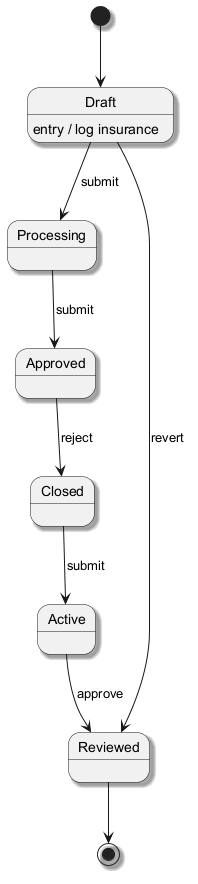

The diagram above was rendered by PlantUML. Its source (embedded in the PNG):
@startuml
skinparam backgroundColor #FFFFFF
skinparam classBackgroundColor #F1F8E9
skinparam classBorderColor #33691E
skinparam shadowing true
[*] --> Draft
Draft --> Processing : submit
Draft : entry / log insurance
Processing --> Approved : submit
Approved --> Closed : reject
Closed --> Active : submit
Active --> Reviewed : approve
Draft --> Reviewed : revert
Reviewed --> [*]
@enduml